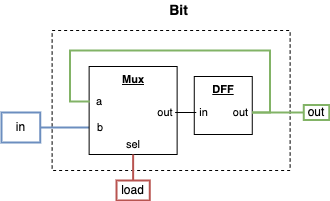

The diagram above was exported from draw.io. Its source (the exported page's mxGraphModel, read from the mxfile embedded in the PNG):
<mxGraphModel dx="1109" dy="859" grid="1" gridSize="10" guides="1" tooltips="1" connect="1" arrows="1" fold="1" page="1" pageScale="1" pageWidth="850" pageHeight="1100" math="0" shadow="0">
  <root>
    <mxCell id="0" />
    <mxCell id="1" parent="0" />
    <mxCell id="2" value="&lt;font style=&quot;font-size: 14px;&quot;&gt;&lt;b&gt;Bit&lt;/b&gt;&lt;/font&gt;" style="text;html=1;align=center;verticalAlign=middle;whiteSpace=wrap;rounded=0;" vertex="1" parent="1">
      <mxGeometry x="231.38" y="5590" width="41.25" height="20" as="geometry" />
    </mxCell>
    <mxCell id="3" value="" style="rounded=0;whiteSpace=wrap;html=1;dashed=1;" vertex="1" parent="1">
      <mxGeometry x="124.63" y="5620" width="238" height="140" as="geometry" />
    </mxCell>
    <mxCell id="4" value="out" style="text;html=1;align=center;verticalAlign=middle;whiteSpace=wrap;rounded=0;fillColor=none;strokeColor=#82b366;strokeWidth=2;" vertex="1" parent="1">
      <mxGeometry x="376.27" y="5694.5" width="25.5" height="15" as="geometry" />
    </mxCell>
    <mxCell id="5" style="edgeStyle=orthogonalEdgeStyle;shape=connector;rounded=0;orthogonalLoop=1;jettySize=auto;html=1;exitX=1;exitY=0.5;exitDx=0;exitDy=0;entryX=0;entryY=0.5;entryDx=0;entryDy=0;strokeColor=#6c8ebf;align=center;verticalAlign=middle;fontFamily=Helvetica;fontSize=11;fontColor=default;labelBackgroundColor=default;startFill=0;endArrow=none;fillColor=#dae8fc;strokeWidth=2;" edge="1" source="6" target="11" parent="1">
      <mxGeometry relative="1" as="geometry" />
    </mxCell>
    <mxCell id="6" value="in" style="text;html=1;align=center;verticalAlign=middle;whiteSpace=wrap;rounded=0;fillColor=none;strokeColor=#6c8ebf;strokeWidth=2;" vertex="1" parent="1">
      <mxGeometry x="74" y="5702" width="38.75" height="30" as="geometry" />
    </mxCell>
    <mxCell id="7" style="edgeStyle=orthogonalEdgeStyle;shape=connector;rounded=0;orthogonalLoop=1;jettySize=auto;html=1;exitX=1;exitY=0.5;exitDx=0;exitDy=0;exitPerimeter=0;entryX=0;entryY=0.75;entryDx=0;entryDy=0;entryPerimeter=0;strokeColor=default;align=center;verticalAlign=middle;fontFamily=Helvetica;fontSize=11;fontColor=default;labelBackgroundColor=default;startFill=0;endArrow=none;" edge="1" parent="1">
      <mxGeometry relative="1" as="geometry">
        <mxPoint x="285.88" y="5755" as="sourcePoint" />
        <mxPoint x="285.88" y="5755" as="targetPoint" />
      </mxGeometry>
    </mxCell>
    <mxCell id="8" value="" style="group" vertex="1" connectable="0" parent="1">
      <mxGeometry x="161.63" y="5656" width="88" height="88" as="geometry" />
    </mxCell>
    <mxCell id="9" value="&lt;b&gt;&lt;u&gt;Mux&lt;/u&gt;&lt;/b&gt;" style="whiteSpace=wrap;html=1;aspect=fixed;fontFamily=Helvetica;fontSize=11;fontColor=default;labelBackgroundColor=default;movable=1;resizable=1;rotatable=1;deletable=1;editable=1;locked=0;connectable=1;container=0;verticalAlign=top;" vertex="1" parent="8">
      <mxGeometry width="88" height="88" as="geometry" />
    </mxCell>
    <mxCell id="10" value="a" style="text;html=1;align=center;verticalAlign=middle;whiteSpace=wrap;rounded=0;fontFamily=Helvetica;fontSize=11;fontColor=default;labelBackgroundColor=default;movable=1;resizable=1;rotatable=1;deletable=1;editable=1;locked=0;connectable=1;container=0;" vertex="1" parent="8">
      <mxGeometry x="0.5" y="25" width="20" height="20" as="geometry" />
    </mxCell>
    <mxCell id="11" value="b" style="text;html=1;align=center;verticalAlign=middle;whiteSpace=wrap;rounded=0;fontFamily=Helvetica;fontSize=11;fontColor=default;labelBackgroundColor=default;movable=1;resizable=1;rotatable=1;deletable=1;editable=1;locked=0;connectable=1;container=0;" vertex="1" parent="8">
      <mxGeometry x="1" y="51" width="20" height="20" as="geometry" />
    </mxCell>
    <mxCell id="12" value="sel" style="text;html=1;align=center;verticalAlign=middle;whiteSpace=wrap;rounded=0;fontFamily=Helvetica;fontSize=11;fontColor=default;labelBackgroundColor=default;movable=1;resizable=1;rotatable=1;deletable=1;editable=1;locked=0;connectable=1;container=0;" vertex="1" parent="8">
      <mxGeometry x="34" y="68" width="20" height="20" as="geometry" />
    </mxCell>
    <mxCell id="13" value="out" style="text;html=1;align=center;verticalAlign=middle;whiteSpace=wrap;rounded=0;fontFamily=Helvetica;fontSize=11;fontColor=default;labelBackgroundColor=default;movable=1;resizable=1;rotatable=1;deletable=1;editable=1;locked=0;connectable=1;container=0;" vertex="1" parent="8">
      <mxGeometry x="66" y="36" width="20" height="20" as="geometry" />
    </mxCell>
    <mxCell id="14" style="edgeStyle=orthogonalEdgeStyle;rounded=0;orthogonalLoop=1;jettySize=auto;html=1;exitX=0.5;exitY=0;exitDx=0;exitDy=0;entryX=0.5;entryY=1;entryDx=0;entryDy=0;endArrow=none;startFill=0;fillColor=#f8cecc;strokeColor=#b85450;strokeWidth=2;" edge="1" source="15" target="12" parent="1">
      <mxGeometry relative="1" as="geometry" />
    </mxCell>
    <mxCell id="15" value="load" style="text;html=1;align=center;verticalAlign=middle;whiteSpace=wrap;rounded=0;fillColor=none;strokeColor=#b85450;strokeWidth=2;" vertex="1" parent="1">
      <mxGeometry x="189.01" y="5770" width="33.25" height="20" as="geometry" />
    </mxCell>
    <mxCell id="16" value="" style="group;fontFamily=Helvetica;fontSize=11;fontColor=default;labelBackgroundColor=default;" vertex="1" connectable="0" parent="1">
      <mxGeometry x="266.77" y="5666" width="58" height="58" as="geometry" />
    </mxCell>
    <mxCell id="17" value="&lt;b&gt;&lt;u&gt;DFF&lt;/u&gt;&lt;/b&gt;" style="whiteSpace=wrap;html=1;aspect=fixed;fontFamily=Helvetica;fontSize=11;fontColor=default;labelBackgroundColor=default;movable=1;resizable=1;rotatable=1;deletable=1;editable=1;locked=0;connectable=1;container=0;verticalAlign=top;" vertex="1" parent="16">
      <mxGeometry width="58" height="58" as="geometry" />
    </mxCell>
    <mxCell id="18" value="in" style="text;html=1;align=center;verticalAlign=middle;whiteSpace=wrap;rounded=0;fontFamily=Helvetica;fontSize=11;fontColor=default;labelBackgroundColor=default;movable=1;resizable=1;rotatable=1;deletable=1;editable=1;locked=0;connectable=1;container=0;" vertex="1" parent="16">
      <mxGeometry x="2" y="26" width="15" height="20" as="geometry" />
    </mxCell>
    <mxCell id="19" value="out" style="text;html=1;align=center;verticalAlign=middle;whiteSpace=wrap;rounded=0;fontFamily=Helvetica;fontSize=11;fontColor=default;labelBackgroundColor=default;movable=1;resizable=1;rotatable=1;deletable=1;editable=1;locked=0;connectable=1;container=0;" vertex="1" parent="16">
      <mxGeometry x="35" y="26" width="23" height="20" as="geometry" />
    </mxCell>
    <mxCell id="20" style="edgeStyle=orthogonalEdgeStyle;shape=connector;rounded=0;orthogonalLoop=1;jettySize=auto;html=1;exitX=1;exitY=0.5;exitDx=0;exitDy=0;entryX=0;entryY=0.5;entryDx=0;entryDy=0;strokeColor=default;align=center;verticalAlign=middle;fontFamily=Helvetica;fontSize=11;fontColor=default;labelBackgroundColor=default;startFill=0;endArrow=none;" edge="1" source="13" target="18" parent="1">
      <mxGeometry relative="1" as="geometry" />
    </mxCell>
    <mxCell id="21" style="edgeStyle=orthogonalEdgeStyle;shape=connector;rounded=0;orthogonalLoop=1;jettySize=auto;html=1;exitX=1;exitY=0.5;exitDx=0;exitDy=0;entryX=0;entryY=0.5;entryDx=0;entryDy=0;strokeColor=#82b366;align=center;verticalAlign=middle;fontFamily=Helvetica;fontSize=11;fontColor=default;labelBackgroundColor=default;startFill=0;endArrow=none;fillColor=#d5e8d4;strokeWidth=2;" edge="1" source="19" target="10" parent="1">
      <mxGeometry relative="1" as="geometry">
        <Array as="points">
          <mxPoint x="342.63" y="5702" />
          <mxPoint x="342.63" y="5640" />
          <mxPoint x="142.63" y="5640" />
          <mxPoint x="142.63" y="5691" />
        </Array>
      </mxGeometry>
    </mxCell>
    <mxCell id="22" style="edgeStyle=orthogonalEdgeStyle;shape=connector;rounded=0;orthogonalLoop=1;jettySize=auto;html=1;exitX=1;exitY=0.5;exitDx=0;exitDy=0;entryX=0;entryY=0.5;entryDx=0;entryDy=0;strokeColor=#82b366;align=center;verticalAlign=middle;fontFamily=Helvetica;fontSize=11;fontColor=default;labelBackgroundColor=default;startFill=0;endArrow=none;fillColor=#d5e8d4;strokeWidth=2;" edge="1" source="19" target="4" parent="1">
      <mxGeometry relative="1" as="geometry" />
    </mxCell>
  </root>
</mxGraphModel>